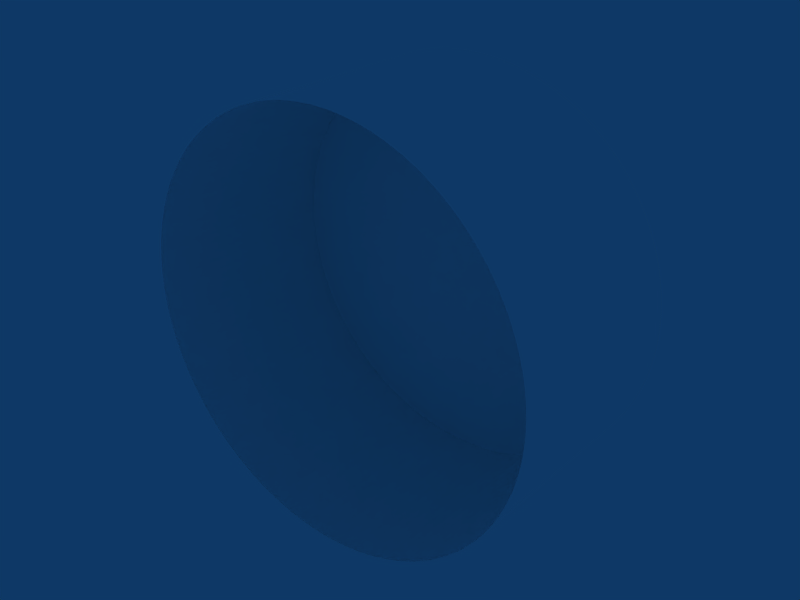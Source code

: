 # Source: drum.blend  (saved by Blender 2.79.7; exported with 4.5.12 LTS)
import bpy
from mathutils import Matrix  # noqa: F401  (used for matrix-valued properties, if any)

bpy.ops.wm.read_factory_settings(use_empty=True)
scene = bpy.context.scene
scene.name = 'drum'

# ---- collections
col_collection_1 = bpy.data.collections.new('Collection 1'); scene.collection.children.link(col_collection_1)

# ---- materials (node trees are filled in below, after node groups)
mat_material = bpy.data.materials.new('Material')
mat_material.alpha_threshold = 0.0
mat_material.diffuse_color = (1.0, 1.0, 1.0, 1.0)
mat_material.roughness = 0.5
mat_material.line_color = (0.0, 0.0, 0.0, 1.0)

# ---- material node trees

# ---- world
world_world = bpy.data.worlds.new('World'); scene.world = world_world
world_world.color = (0.05656, 0.2208, 0.4)
world_world.use_sun_shadow = False
world_world.sun_shadow_jitter_overblur = 0.0
world_world.cycles.sampling_method = 'MANUAL'
world_world.cycles.sample_map_resolution = 256

# ---- meshes
me_drum = bpy.data.meshes.new('drum')
me_drum.from_pydata([(0.1913, 0.25, -0.4619), (0.2138, 0.25, -0.452), (0.2978, 0.25, -0.4016), (0.3172, 0.25, -0.3865), (0.3358, 0.25, -0.3705), (0.4016, 0.25, -0.2978), (0.4289, 0.25, -0.2571), (0.441, 0.25, -0.2357), (0.452, 0.25, -0.2138), (0.4619, 0.25, -0.1913), (0.4708, 0.25, -0.1684), (0.4946, 0.25, -0.07337), (0.4994, 0.25, -0.02453), (0.4904, 0.25, 0.09755), (0.485, 0.25, 0.1215), (0.4708, 0.25, 0.1684), (0.452, 0.25, 0.2138), (0.441, 0.25, 0.2357), (0.4157, 0.25, 0.2778), (0.3865, 0.25, 0.3172), (0.3536, 0.25, 0.3536), (0.3172, 0.25, 0.3865), (0.2979, 0.25, 0.4016), (0.2778, 0.25, 0.4157), (0.2571, 0.25, 0.4289), (0.1913, 0.25, 0.4619), (0.1451, 0.25, 0.4785), (0.1215, 0.25, 0.485), (0.07337, 0.25, 0.4946), (0.02454, 0.25, 0.4994), (1.244e-06, 0.25, 0.5), (-0.02453, 0.25, 0.4994), (-0.04901, 0.25, 0.4976), (-0.07336, 0.25, 0.4946), (-0.09754, 0.25, 0.4904), (-0.1215, 0.25, 0.485), (-0.1451, 0.25, 0.4785), (-0.1913, 0.25, 0.4619), (-0.2138, 0.25, 0.452), (-0.2357, 0.25, 0.441), (-0.257, 0.25, 0.4289), (-0.2778, 0.25, 0.4157), (-0.2978, 0.25, 0.4016), (-0.3172, 0.25, 0.3865), (-0.3865, 0.25, 0.3172), (-0.4157, 0.25, 0.2778), (-0.4289, 0.25, 0.2571), (-0.452, 0.25, 0.2138), (-0.4708, 0.25, 0.1684), (-0.5, 0.25, 5.87e-07), (-0.4976, 0.25, -0.04901), (-0.4904, 0.25, -0.09754), (-0.485, 0.25, -0.1215), (-0.4708, 0.25, -0.1684), (-0.441, 0.25, -0.2357), (-0.4289, 0.25, -0.2571), (-0.4157, 0.25, -0.2778), (-0.3865, 0.25, -0.3172), (-0.3705, 0.25, -0.3358), (-0.3172, 0.25, -0.3865), (-0.2778, 0.25, -0.4157), (-0.2357, 0.25, -0.441), (-0.2138, 0.25, -0.452), (-0.1913, 0.25, -0.4619), (-0.1215, 0.25, -0.485), (-0.09754, 0.25, -0.4904), (-0.07336, 0.25, -0.4946), (0.02453, 0.25, -0.4994), (3.345e-07, 0.25, -0.5), (0.04901, 0.25, -0.4976), (0.07337, 0.25, -0.4946), (0.09755, 0.25, -0.4904), (0.1215, 0.25, -0.485), (0.1451, 0.25, -0.4785), (0.1684, 0.25, -0.4708), (0.2357, 0.25, -0.441), (0.2571, 0.25, -0.4289), (0.2778, 0.25, -0.4157), (0.3536, 0.25, -0.3536), (0.3705, 0.25, -0.3358), (0.3865, 0.25, -0.3172), (0.4157, 0.25, -0.2778), (0.4785, 0.25, -0.1451), (0.485, 0.25, -0.1215), (0.4904, 0.25, -0.09755), (0.4976, 0.25, -0.04901), (0.5, 0.25, 8.033e-08), (0.4994, 0.25, 0.02453), (0.4976, 0.25, 0.04901), (0.4946, 0.25, 0.07337), (0.4785, 0.25, 0.1451), (0.4619, 0.25, 0.1913), (0.4289, 0.25, 0.2571), (0.4016, 0.25, 0.2978), (0.3705, 0.25, 0.3358), (0.3358, 0.25, 0.3705), (0.2357, 0.25, 0.441), (0.2138, 0.25, 0.452), (0.1684, 0.25, 0.4708), (0.09755, 0.25, 0.4904), (0.04901, 0.25, 0.4976), (-0.1684, 0.25, 0.4708), (-0.3358, 0.25, 0.3705), (-0.3536, 0.25, 0.3536), (-0.3705, 0.25, 0.3358), (-0.4016, 0.25, 0.2979), (-0.441, 0.25, 0.2357), (-0.4619, 0.25, 0.1913), (-0.4785, 0.25, 0.1451), (-0.485, 0.25, 0.1215), (-0.4904, 0.25, 0.09755), (-0.4946, 0.25, 0.07337), (-0.4976, 0.25, 0.04901), (-0.4994, 0.25, 0.02453), (-0.4994, 0.25, -0.02453), (-0.4946, 0.25, -0.07336), (-0.4785, 0.25, -0.1451), (-0.4619, 0.25, -0.1913), (-0.452, 0.25, -0.2138), (-0.4016, 0.25, -0.2978), (-0.3536, 0.25, -0.3536), (-0.3358, 0.25, -0.3705), (-0.2978, 0.25, -0.4016), (-0.2571, 0.25, -0.4289), (-0.1684, 0.25, -0.4708), (-0.1451, 0.25, -0.4785), (-0.04901, 0.25, -0.4976), (-0.02453, 0.25, -0.4994), (3.345e-07, -0.25, -0.5), (0.02453, -0.25, -0.4994), (0.02453, 0.25, -0.4994), (3.345e-07, 0.25, -0.5), (0.04901, 0.25, -0.4976), (0.07337, 0.25, -0.4946), (0.09755, 0.25, -0.4904), (0.1215, 0.25, -0.485), (0.1451, 0.25, -0.4785), (0.1684, 0.25, -0.4708), (0.2357, -0.25, -0.441), (0.2571, -0.25, -0.4289), (0.2571, 0.25, -0.4289), (0.2357, 0.25, -0.441), (0.2778, -0.25, -0.4157), (0.2778, 0.25, -0.4157), (0.3172, -0.25, -0.3865), (0.3358, -0.25, -0.3705), (0.3705, 0.25, -0.3358), (0.3536, 0.25, -0.3536), (0.3865, 0.25, -0.3172), (0.4157, -0.25, -0.2778), (0.4289, -0.25, -0.2571), (0.441, -0.25, -0.2357), (0.485, 0.25, -0.1215), (0.4785, 0.25, -0.1451), (0.4904, 0.25, -0.09755), (0.4994, 0.25, 0.02453), (0.5, 0.25, 8.033e-08), (0.4976, 0.25, 0.04901), (0.4946, 0.25, 0.07337), (0.4289, -0.25, 0.2571), (0.4157, -0.25, 0.2778), (0.4016, -0.25, 0.2978), (0.3865, -0.25, 0.3172), (0.3705, -0.25, 0.3358), (0.2571, -0.25, 0.4289), (0.2357, -0.25, 0.441), (0.2138, -0.25, 0.452), (0.2138, 0.25, 0.452), (0.2357, 0.25, 0.441), (1.244e-06, -0.25, 0.5), (-0.02453, -0.25, 0.4994), (-0.1913, -0.25, 0.4619), (-0.2138, -0.25, 0.452), (-0.2357, -0.25, 0.441), (-0.3536, 0.25, 0.3536), (-0.3358, 0.25, 0.3705), (-0.3705, 0.25, 0.3358), (-0.4157, -0.25, 0.2778), (-0.4289, -0.25, 0.2571), (-0.4708, -0.25, 0.1684), (-0.4785, -0.25, 0.1451), (-0.485, -0.25, 0.1215), (-0.485, 0.25, 0.1215), (-0.4785, 0.25, 0.1451), (-0.4904, 0.25, 0.09755), (-0.4946, 0.25, 0.07337), (-0.4946, -0.25, 0.07337), (-0.4976, -0.25, 0.04901), (-0.4976, 0.25, 0.04901), (-0.4994, -0.25, 0.02453), (-0.4994, 0.25, 0.02453), (-0.5, -0.25, 4.976e-07), (-0.4904, -0.25, -0.09754), (-0.485, -0.25, -0.1215), (-0.4785, -0.25, -0.1451), (-0.4708, -0.25, -0.1684), (-0.4619, -0.25, -0.1913), (-0.452, 0.25, -0.2138), (-0.4619, 0.25, -0.1913), (-0.3865, -0.25, -0.3172), (-0.3705, -0.25, -0.3358), (-0.3536, -0.25, -0.3536), (-0.3358, -0.25, -0.3705), (-0.3358, 0.25, -0.3705), (-0.3536, 0.25, -0.3536), (-0.2571, -0.25, -0.4289), (-0.2357, -0.25, -0.441), (-0.1684, -0.25, -0.4708), (-0.1451, -0.25, -0.4785), (-0.1451, 0.25, -0.4785), (-0.1684, 0.25, -0.4708), (-0.04901, -0.25, -0.4976), (-0.02453, -0.25, -0.4994), (0.09755, -0.25, -0.4904), (0.1215, -0.25, -0.485), (0.1451, -0.25, -0.4785), (0.1684, -0.25, -0.4708), (0.2138, 0.25, -0.452), (0.1913, 0.25, -0.4619), (0.3172, 0.25, -0.3865), (0.2978, 0.25, -0.4016), (0.3358, 0.25, -0.3705), (0.3536, -0.25, -0.3536), (0.3705, -0.25, -0.3358), (0.441, 0.25, -0.2357), (0.4289, 0.25, -0.2571), (0.452, 0.25, -0.2138), (0.452, -0.25, -0.2138), (0.4619, -0.25, -0.1913), (0.4619, 0.25, -0.1913), (0.4708, 0.25, -0.1684), (0.4785, -0.25, -0.1451), (0.485, -0.25, -0.1215), (0.4994, -0.25, -0.02453), (0.5, -0.25, -9.08e-09), (0.4994, -0.25, 0.02453), (0.4976, -0.25, 0.04901), (0.4946, -0.25, 0.07337), (0.4904, -0.25, 0.09755), (0.485, 0.25, 0.1215), (0.4904, 0.25, 0.09755), (0.441, 0.25, 0.2357), (0.452, 0.25, 0.2138), (0.3536, -0.25, 0.3536), (0.3358, -0.25, 0.3705), (0.2979, 0.25, 0.4016), (0.3172, 0.25, 0.3865), (0.2979, -0.25, 0.4016), (0.2778, -0.25, 0.4157), (0.2778, 0.25, 0.4157), (0.2571, 0.25, 0.4289), (0.1913, -0.25, 0.4619), (0.1684, -0.25, 0.4708), (0.1215, 0.25, 0.485), (0.1451, 0.25, 0.4785), (0.07337, -0.25, 0.4946), (0.04901, -0.25, 0.4976), (0.02454, -0.25, 0.4994), (1.244e-06, 0.25, 0.5), (0.02454, 0.25, 0.4994), (-0.02453, 0.25, 0.4994), (-0.04901, 0.25, 0.4976), (-0.04901, -0.25, 0.4976), (-0.07336, -0.25, 0.4946), (-0.07336, 0.25, 0.4946), (-0.09754, -0.25, 0.4904), (-0.09754, 0.25, 0.4904), (-0.1215, -0.25, 0.485), (-0.1215, 0.25, 0.485), (-0.1451, -0.25, 0.4785), (-0.1451, 0.25, 0.4785), (-0.1684, -0.25, 0.4708), (-0.2138, 0.25, 0.452), (-0.1913, 0.25, 0.4619), (-0.2357, 0.25, 0.441), (-0.257, 0.25, 0.4289), (-0.2778, 0.25, 0.4157), (-0.2978, 0.25, 0.4016), (-0.2978, -0.25, 0.4016), (-0.3172, -0.25, 0.3865), (-0.3172, 0.25, 0.3865), (-0.3358, -0.25, 0.3705), (-0.3536, -0.25, 0.3536), (-0.3705, -0.25, 0.3358), (-0.3865, -0.25, 0.3172), (-0.4016, -0.25, 0.2979), (-0.4289, 0.25, 0.2571), (-0.4157, 0.25, 0.2778), (-0.485, 0.25, -0.1215), (-0.4904, 0.25, -0.09754), (-0.452, -0.25, -0.2138), (-0.441, -0.25, -0.2357), (-0.4289, -0.25, -0.2571), (-0.4289, 0.25, -0.2571), (-0.441, 0.25, -0.2357), (-0.4157, 0.25, -0.2778), (-0.3705, 0.25, -0.3358), (-0.3865, 0.25, -0.3172), (-0.2138, 0.25, -0.452), (-0.2357, 0.25, -0.441), (-0.2138, -0.25, -0.452), (-0.1913, -0.25, -0.4619), (-0.1913, 0.25, -0.4619), (-0.1215, -0.25, -0.485), (-0.09754, -0.25, -0.4904), (-0.09754, 0.25, -0.4904), (-0.1215, 0.25, -0.485), (-0.07336, -0.25, -0.4946), (-0.07336, 0.25, -0.4946), (0.04901, -0.25, -0.4976), (0.07337, -0.25, -0.4946), (0.1913, -0.25, -0.4619), (0.2138, -0.25, -0.452), (0.2978, -0.25, -0.4016), (0.3865, -0.25, -0.3172), (0.4016, -0.25, -0.2978), (0.4016, 0.25, -0.2978), (0.4157, 0.25, -0.2778), (0.4708, -0.25, -0.1684), (0.4904, -0.25, -0.09755), (0.4946, -0.25, -0.07337), (0.4946, 0.25, -0.07337), (0.4976, -0.25, -0.04901), (0.4976, 0.25, -0.04901), (0.4994, 0.25, -0.02453), (0.485, -0.25, 0.1215), (0.4785, -0.25, 0.1451), (0.4785, 0.25, 0.1451), (0.4708, -0.25, 0.1684), (0.4708, 0.25, 0.1684), (0.4619, -0.25, 0.1913), (0.4619, 0.25, 0.1913), (0.452, -0.25, 0.2138), (0.441, -0.25, 0.2357), (0.4289, 0.25, 0.2571), (0.4157, 0.25, 0.2778), (0.4016, 0.25, 0.2978), (0.3865, 0.25, 0.3172), (0.3705, 0.25, 0.3358), (0.3536, 0.25, 0.3536), (0.3358, 0.25, 0.3705), (0.3172, -0.25, 0.3865), (0.1913, 0.25, 0.4619), (0.1684, 0.25, 0.4708), (0.1451, -0.25, 0.4785), (0.1215, -0.25, 0.485), (0.09755, -0.25, 0.4904), (0.09755, 0.25, 0.4904), (0.07337, 0.25, 0.4946), (0.04901, 0.25, 0.4976), (-0.1684, 0.25, 0.4708), (-0.257, -0.25, 0.4289), (-0.2778, -0.25, 0.4157), (-0.3865, 0.25, 0.3172), (-0.4016, 0.25, 0.2979), (-0.441, -0.25, 0.2357), (-0.441, 0.25, 0.2357), (-0.452, -0.25, 0.2138), (-0.452, 0.25, 0.2138), (-0.4619, -0.25, 0.1913), (-0.4619, 0.25, 0.1913), (-0.4708, 0.25, 0.1684), (-0.4904, -0.25, 0.09755), (-0.5, 0.25, 5.87e-07), (-0.4994, -0.25, -0.02453), (-0.4994, 0.25, -0.02453), (-0.4976, -0.25, -0.04901), (-0.4976, 0.25, -0.04901), (-0.4946, -0.25, -0.07336), (-0.4946, 0.25, -0.07336), (-0.4785, 0.25, -0.1451), (-0.4708, 0.25, -0.1684), (-0.4157, -0.25, -0.2778), (-0.4016, -0.25, -0.2979), (-0.4016, 0.25, -0.2978), (-0.3172, -0.25, -0.3865), (-0.3172, 0.25, -0.3865), (-0.2978, -0.25, -0.4016), (-0.2978, 0.25, -0.4016), (-0.2778, -0.25, -0.4157), (-0.2778, 0.25, -0.4157), (-0.2571, 0.25, -0.4289), (-0.04901, 0.25, -0.4976), (-0.02453, 0.25, -0.4994)], [], [(128, 131, 130, 129), (129, 130, 132, 309), (309, 132, 133, 310), (310, 133, 134, 213), (213, 134, 135, 214), (214, 135, 136, 215), (215, 136, 137, 216), (216, 137, 218, 311), (311, 218, 217, 312), (312, 217, 141, 138), (138, 141, 140, 139), (139, 140, 143, 142), (142, 143, 220, 313), (313, 220, 219, 144), (144, 219, 221, 145), (145, 221, 147, 222), (222, 147, 146, 223), (223, 146, 148, 314), (314, 148, 316, 315), (315, 316, 317, 149), (149, 317, 225, 150), (150, 225, 224, 151), (151, 224, 226, 227), (227, 226, 229, 228), (228, 229, 230, 318), (318, 230, 153, 231), (231, 153, 152, 232), (232, 152, 154, 319), (319, 154, 321, 320), (320, 321, 323, 322), (322, 323, 324, 233), (233, 324, 156, 234), (234, 156, 155, 235), (235, 155, 157, 236), (236, 157, 158, 237), (237, 158, 240, 238), (238, 240, 239, 325), (325, 239, 327, 326), (326, 327, 329, 328), (328, 329, 331, 330), (330, 331, 242, 332), (332, 242, 241, 333), (333, 241, 334, 159), (159, 334, 335, 160), (160, 335, 336, 161), (161, 336, 337, 162), (162, 337, 338, 163), (163, 338, 339, 243), (243, 339, 340, 244), (244, 340, 246, 341), (341, 246, 245, 247), (247, 245, 249, 248), (248, 249, 250, 164), (164, 250, 168, 165), (165, 168, 167, 166), (166, 167, 342, 251), (251, 342, 343, 252), (252, 343, 254, 344), (344, 254, 253, 345), (345, 253, 347, 346), (346, 347, 348, 255), (255, 348, 349, 256), (256, 349, 259, 257), (257, 259, 258, 169), (169, 258, 260, 170), (170, 260, 261, 262), (262, 261, 264, 263), (263, 264, 266, 265), (265, 266, 268, 267), (267, 268, 270, 269), (269, 270, 350, 271), (271, 350, 273, 171), (171, 273, 272, 172), (172, 272, 274, 173), (173, 274, 275, 351), (351, 275, 276, 352), (352, 276, 277, 278), (278, 277, 280, 279), (279, 280, 175, 281), (281, 175, 174, 282), (282, 174, 176, 283), (283, 176, 353, 284), (284, 353, 354, 285), (285, 354, 287, 177), (177, 287, 286, 178), (178, 286, 356, 355), (355, 356, 358, 357), (357, 358, 360, 359), (359, 360, 361, 179), (179, 361, 183, 180), (180, 183, 182, 181), (181, 182, 184, 362), (362, 184, 185, 186), (186, 185, 188, 187), (187, 188, 190, 189), (189, 190, 363, 191), (191, 363, 365, 364), (364, 365, 367, 366), (366, 367, 369, 368), (368, 369, 289, 192), (192, 289, 288, 193), (193, 288, 370, 194), (194, 370, 371, 195), (195, 371, 198, 196), (196, 198, 197, 290), (290, 197, 294, 291), (291, 294, 293, 292), (292, 293, 295, 372), (372, 295, 374, 373), (373, 374, 297, 199), (199, 297, 296, 200), (200, 296, 204, 201), (201, 204, 203, 202), (202, 203, 376, 375), (375, 376, 378, 377), (377, 378, 380, 379), (379, 380, 381, 205), (205, 381, 299, 206), (206, 299, 298, 300), (300, 298, 302, 301), (301, 302, 210, 207), (207, 210, 209, 208), (208, 209, 306, 303), (303, 306, 305, 304), (304, 305, 308, 307), (307, 308, 382, 211), (67, 68, 383, 126, 66, 65, 64, 125, 124, 63, 62, 61, 123, 60, 122, 59, 121, 120, 58, 57, 119, 56, 55, 54, 118, 117, 53, 116, 52, 51, 115, 50, 114, 49, 113, 112, 111, 110, 109, 108, 48, 107, 47, 106, 46, 45, 105, 44, 104, 103, 102, 43, 42, 41, 40, 39, 38, 37, 101, 36, 35, 34, 33, 32, 31, 30, 29, 100, 28, 99, 27, 26, 98, 25, 97, 96, 24, 23, 22, 21, 95, 20, 94, 19, 93, 18, 92, 17, 16, 91, 15, 90, 14, 13, 89, 88, 87, 86, 12, 85, 11, 84, 83, 82, 10, 9, 8, 7, 6, 81, 5, 80, 79, 78, 4, 3, 2, 77, 76, 75, 1, 0, 74, 73, 72, 71, 70, 69), (211, 382, 127, 212), (212, 127, 131, 128)])
_uv = me_drum.uv_layers.new(name='UVTex')
_uv.uv.foreach_set('vector', [8.0, -1.375, 8.0, 2.375, 7.883, 2.375, 7.883, -1.375, 7.883, -1.375, 7.883, 2.375, 7.766, 2.375, 7.766, -1.375, 7.766, -1.375, 7.766, 2.375, 7.648, 2.375, 7.648, -1.375, 7.648, -1.375, 7.648, 2.375, 7.531, 2.375, 7.531, -1.375, 7.531, -1.375, 7.531, 2.375, 7.414, 2.375, 7.414, -1.375, 7.414, -1.375, 7.414, 2.375, 7.297, 2.375, 7.297, -1.375, 7.297, -1.375, 7.297, 2.375, 7.18, 2.375, 7.18, -1.375, 7.18, -1.375, 7.18, 2.375, 7.062, 2.375, 7.062, -1.375, 7.062, -1.375, 7.062, 2.375, 6.945, 2.375, 6.945, -1.375, 6.945, -1.375, 6.945, 2.375, 6.828, 2.375, 6.828, -1.375, 6.828, -1.375, 6.828, 2.375, 6.711, 2.375, 6.711, -1.375, 6.711, -1.375, 6.711, 2.375, 6.594, 2.375, 6.594, -1.375, 6.594, -1.375, 6.594, 2.375, 6.477, 2.375, 6.477, -1.375, 6.477, -1.375, 6.477, 2.375, 6.359, 2.375, 6.359, -1.375, 6.359, -1.375, 6.359, 2.375, 6.242, 2.375, 6.242, -1.375, 6.242, -1.375, 6.242, 2.375, 6.125, 2.375, 6.125, -1.375, 6.125, -1.375, 6.125, 2.375, 6.008, 2.375, 6.008, -1.375, 6.008, -1.375, 6.008, 2.375, 5.891, 2.375, 5.891, -1.375, 5.891, -1.375, 5.891, 2.375, 5.773, 2.375, 5.773, -1.375, 5.773, -1.375, 5.773, 2.375, 5.656, 2.375, 5.656, -1.375, 5.656, -1.375, 5.656, 2.375, 5.539, 2.375, 5.539, -1.375, 5.539, -1.375, 5.539, 2.375, 5.422, 2.375, 5.422, -1.375, 5.422, -1.375, 5.422, 2.375, 5.305, 2.375, 5.305, -1.375, 5.305, -1.375, 5.305, 2.375, 5.187, 2.375, 5.188, -1.375, 5.188, -1.375, 5.187, 2.375, 5.07, 2.375, 5.07, -1.375, 5.07, -1.375, 5.07, 2.375, 4.953, 2.375, 4.953, -1.375, 4.953, -1.375, 4.953, 2.375, 4.836, 2.375, 4.836, -1.375, 4.836, -1.375, 4.836, 2.375, 4.719, 2.375, 4.719, -1.375, 4.719, -1.375, 4.719, 2.375, 4.602, 2.375, 4.602, -1.375, 4.602, -1.375, 4.602, 2.375, 4.484, 2.375, 4.484, -1.375, 4.484, -1.375, 4.484, 2.375, 4.367, 2.375, 4.367, -1.375, 4.367, -1.375, 4.367, 2.375, 4.25, 2.375, 4.25, -1.375, 4.25, -1.375, 4.25, 2.375, 4.133, 2.375, 4.133, -1.375, 4.133, -1.375, 4.133, 2.375, 4.016, 2.375, 4.016, -1.375, 4.016, -1.375, 4.016, 2.375, 3.898, 2.375, 3.898, -1.375, 3.898, -1.375, 3.898, 2.375, 3.781, 2.375, 3.781, -1.375, 3.781, -1.375, 3.781, 2.375, 3.664, 2.375, 3.664, -1.375, 3.664, -1.375, 3.664, 2.375, 3.547, 2.375, 3.547, -1.375, 3.547, -1.375, 3.547, 2.375, 3.43, 2.375, 3.43, -1.375, 3.43, -1.375, 3.43, 2.375, 3.312, 2.375, 3.312, -1.375, 3.312, -1.375, 3.312, 2.375, 3.195, 2.375, 3.195, -1.375, 3.195, -1.375, 3.195, 2.375, 3.078, 2.375, 3.078, -1.375, 3.078, -1.375, 3.078, 2.375, 2.961, 2.375, 2.961, -1.375, 2.961, -1.375, 2.961, 2.375, 2.844, 2.375, 2.844, -1.375, 2.844, -1.375, 2.844, 2.375, 2.727, 2.375, 2.727, -1.375, 2.727, -1.375, 2.727, 2.375, 2.609, 2.375, 2.609, -1.375, 2.609, -1.375, 2.609, 2.375, 2.492, 2.375, 2.492, -1.375, 2.492, -1.375, 2.492, 2.375, 2.375, 2.375, 2.375, -1.375, 2.375, -1.375, 2.375, 2.375, 2.258, 2.375, 2.258, -1.375, 2.258, -1.375, 2.258, 2.375, 2.141, 2.375, 2.141, -1.375, 2.141, -1.375, 2.141, 2.375, 2.023, 2.375, 2.023, -1.375, 2.023, -1.375, 2.023, 2.375, 1.906, 2.375, 1.906, -1.375, 1.906, -1.375, 1.906, 2.375, 1.789, 2.375, 1.789, -1.375, 1.789, -1.375, 1.789, 2.375, 1.672, 2.375, 1.672, -1.375, 1.672, -1.375, 1.672, 2.375, 1.555, 2.375, 1.555, -1.375, 1.555, -1.375, 1.555, 2.375, 1.438, 2.375, 1.438, -1.375, 1.438, -1.375, 1.438, 2.375, 1.32, 2.375, 1.32, -1.375, 1.32, -1.375, 1.32, 2.375, 1.203, 2.375, 1.203, -1.375, 1.203, -1.375, 1.203, 2.375, 1.086, 2.375, 1.086, -1.375, 1.086, -1.375, 1.086, 2.375, 0.9688, 2.375, 0.9688, -1.375, 0.9688, -1.375, 0.9688, 2.375, 0.8516, 2.375, 0.8516, -1.375, 0.8516, -1.375, 0.8516, 2.375, 0.7344, 2.375, 0.7344, -1.375, 0.7344, -1.375, 0.7344, 2.375, 0.6172, 2.375, 0.6172, -1.375, 0.6172, -1.375, 0.6172, 2.375, 0.5, 2.375, 0.5, -1.375, 0.5, -1.375, 0.5, 2.375, 0.3828, 2.375, 0.3828, -1.375, 0.3828, -1.375, 0.3828, 2.375, 0.2656, 2.375, 0.2656, -1.375, 0.2656, -1.375, 0.2656, 2.375, 0.1484, 2.375, 0.1484, -1.375, 0.1484, -1.375, 0.1484, 2.375, 0.03125, 2.375, 0.03125, -1.375, 0.03125, -1.375, 0.03125, 2.375, -0.08594, 2.375, -0.08594, -1.375, -0.08594, -1.375, -0.08594, 2.375, -0.2031, 2.375, -0.2031, -1.375, -0.2031, -1.375, -0.2031, 2.375, -0.3203, 2.375, -0.3203, -1.375, -0.3203, -1.375, -0.3203, 2.375, -0.4375, 2.375, -0.4375, -1.375, -0.4375, -1.375, -0.4375, 2.375, -0.5547, 2.375, -0.5547, -1.375, -0.5547, -1.375, -0.5547, 2.375, -0.6719, 2.375, -0.6719, -1.375, -0.6719, -1.375, -0.6719, 2.375, -0.7891, 2.375, -0.7891, -1.375, -0.7891, -1.375, -0.7891, 2.375, -0.9062, 2.375, -0.9062, -1.375, -0.9062, -1.375, -0.9062, 2.375, -1.023, 2.375, -1.023, -1.375, -1.023, -1.375, -1.023, 2.375, -1.141, 2.375, -1.141, -1.375, -1.141, -1.375, -1.141, 2.375, -1.258, 2.375, -1.258, -1.375, -1.258, -1.375, -1.258, 2.375, -1.375, 2.375, -1.375, -1.375, -1.375, -1.375, -1.375, 2.375, -1.492, 2.375, -1.492, -1.375, -1.492, -1.375, -1.492, 2.375, -1.609, 2.375, -1.609, -1.375, -1.609, -1.375, -1.609, 2.375, -1.727, 2.375, -1.727, -1.375, -1.727, -1.375, -1.727, 2.375, -1.844, 2.375, -1.844, -1.375, -1.844, -1.375, -1.844, 2.375, -1.961, 2.375, -1.961, -1.375, -1.961, -1.375, -1.961, 2.375, -2.078, 2.375, -2.078, -1.375, -2.078, -1.375, -2.078, 2.375, -2.195, 2.375, -2.195, -1.375, -2.195, -1.375, -2.195, 2.375, -2.312, 2.375, -2.312, -1.375, -2.312, -1.375, -2.312, 2.375, -2.43, 2.375, -2.43, -1.375, -2.43, -1.375, -2.43, 2.375, -2.547, 2.375, -2.547, -1.375, -2.547, -1.375, -2.547, 2.375, -2.664, 2.375, -2.664, -1.375, -2.664, -1.375, -2.664, 2.375, -2.781, 2.375, -2.781, -1.375, -2.781, -1.375, -2.781, 2.375, -2.898, 2.375, -2.898, -1.375, -2.898, -1.375, -2.898, 2.375, -3.016, 2.375, -3.016, -1.375, -3.016, -1.375, -3.016, 2.375, -3.133, 2.375, -3.133, -1.375, -3.133, -1.375, -3.133, 2.375, -3.25, 2.375, -3.25, -1.375, -3.25, -1.375, -3.25, 2.375, -3.367, 2.375, -3.367, -1.375, -3.367, -1.375, -3.367, 2.375, -3.484, 2.375, -3.484, -1.375, -3.484, -1.375, -3.484, 2.375, -3.602, 2.375, -3.602, -1.375, -3.602, -1.375, -3.602, 2.375, -3.719, 2.375, -3.719, -1.375, -3.719, -1.375, -3.719, 2.375, -3.836, 2.375, -3.836, -1.375, -3.836, -1.375, -3.836, 2.375, -3.953, 2.375, -3.953, -1.375, -3.953, -1.375, -3.953, 2.375, -4.07, 2.375, -4.07, -1.375, -4.07, -1.375, -4.07, 2.375, -4.188, 2.375, -4.188, -1.375, -4.188, -1.375, -4.188, 2.375, -4.305, 2.375, -4.305, -1.375, -4.305, -1.375, -4.305, 2.375, -4.422, 2.375, -4.422, -1.375, -4.422, -1.375, -4.422, 2.375, -4.539, 2.375, -4.539, -1.375, -4.539, -1.375, -4.539, 2.375, -4.656, 2.375, -4.656, -1.375, -4.656, -1.375, -4.656, 2.375, -4.773, 2.375, -4.773, -1.375, -4.773, -1.375, -4.773, 2.375, -4.891, 2.375, -4.891, -1.375, -4.891, -1.375, -4.891, 2.375, -5.008, 2.375, -5.008, -1.375, -5.008, -1.375, -5.008, 2.375, -5.125, 2.375, -5.125, -1.375, -5.125, -1.375, -5.125, 2.375, -5.242, 2.375, -5.242, -1.375, -5.242, -1.375, -5.242, 2.375, -5.359, 2.375, -5.359, -1.375, -5.359, -1.375, -5.359, 2.375, -5.477, 2.375, -5.477, -1.375, -5.477, -1.375, -5.477, 2.375, -5.594, 2.375, -5.594, -1.375, -5.594, -1.375, -5.594, 2.375, -5.711, 2.375, -5.711, -1.375, -5.711, -1.375, -5.711, 2.375, -5.828, 2.375, -5.828, -1.375, -5.828, -1.375, -5.828, 2.375, -5.945, 2.375, -5.945, -1.375, -5.945, -1.375, -5.945, 2.375, -6.063, 2.375, -6.063, -1.375, -6.063, -1.375, -6.063, 2.375, -6.18, 2.375, -6.18, -1.375, -6.18, -1.375, -6.18, 2.375, -6.297, 2.375, -6.297, -1.375, -6.297, -1.375, -6.297, 2.375, -6.414, 2.375, -6.414, -1.375, -6.414, -1.375, -6.414, 2.375, -6.531, 2.375, -6.531, -1.375, -6.531, -1.375, -6.531, 2.375, -6.648, 2.375, -6.648, -1.375, -6.648, -1.375, -6.648, 2.375, -6.766, 2.375, -6.766, -1.375, 0.7453, -4.494, 0.5, -4.5, 0.2547, -4.494, 0.009928, -4.476, -0.2336, -4.446, -0.4754, -4.404, -0.7149, -4.35, -0.9514, -4.285, -1.184, -4.208, -1.413, -4.119, -1.638, -4.02, -1.857, -3.91, -2.071, -3.789, -2.278, -3.657, -2.478, -3.516, -2.672, -3.365, -2.858, -3.205, -3.036, -3.036, -3.205, -2.858, -3.365, -2.672, -3.516, -2.478, -3.657, -2.278, -3.789, -2.071, -3.91, -1.857, -4.02, -1.638, -4.119, -1.413, -4.208, -1.184, -4.285, -0.9514, -4.35, -0.7149, -4.404, -0.4754, -4.446, -0.2336, -4.476, 0.00992, -4.494, 0.2547, -4.5, 0.5, -4.494, 0.7453, -4.476, 0.9901, -4.446, 1.234, -4.404, 1.475, -4.35, 1.715, -4.285, 1.951, -4.208, 2.184, -4.119, 2.413, -4.02, 2.638, -3.91, 2.857, -3.789, 3.071, -3.657, 3.278, -3.516, 3.479, -3.365, 3.672, -3.205, 3.858, -3.036, 4.036, -2.858, 4.205, -2.672, 4.365, -2.478, 4.516, -2.278, 4.657, -2.071, 4.789, -1.857, 4.91, -1.638, 5.02, -1.413, 5.119, -1.184, 5.208, -0.9514, 5.285, -0.7149, 5.35, -0.4754, 5.404, -0.2336, 5.446, 0.009924, 5.476, 0.2547, 5.494, 0.5, 5.5, 0.7453, 5.494, 0.9901, 5.476, 1.234, 5.446, 1.475, 5.404, 1.715, 5.35, 1.951, 5.285, 2.184, 5.208, 2.413, 5.119, 2.638, 5.02, 2.857, 4.91, 3.071, 4.789, 3.278, 4.657, 3.478, 4.516, 3.672, 4.365, 3.858, 4.205, 4.036, 4.036, 4.205, 3.858, 4.365, 3.672, 4.516, 3.478, 4.657, 3.278, 4.789, 3.071, 4.91, 2.857, 5.02, 2.638, 5.119, 2.413, 5.208, 2.184, 5.285, 1.951, 5.35, 1.715, 5.404, 1.475, 5.446, 1.234, 5.476, 0.9901, 5.494, 0.7453, 5.5, 0.5, 5.494, 0.2547, 5.476, 0.009916, 5.446, -0.2337, 5.404, -0.4754, 5.35, -0.7149, 5.285, -0.9514, 5.208, -1.184, 5.119, -1.413, 5.02, -1.638, 4.91, -1.857, 4.789, -2.071, 4.657, -2.278, 4.516, -2.478, 4.365, -2.672, 4.205, -2.858, 4.036, -3.036, 3.858, -3.205, 3.672, -3.365, 3.478, -3.516, 3.278, -3.657, 3.071, -3.789, 2.857, -3.91, 2.638, -4.02, 2.413, -4.119, 2.184, -4.208, 1.951, -4.285, 1.715, -4.35, 1.475, -4.404, 1.234, -4.446, 0.9901, -4.476, -6.766, -1.375, -6.766, 2.375, -6.883, 2.375, -6.883, -1.375, -6.883, -1.375, -6.883, 2.375, -7.0, 2.375, -7.0, -1.375])
me_drum.materials.append(mat_material)
me_drum.use_remesh_preserve_volume = False
me_drum.use_remesh_preserve_attributes = False
me_drum.use_mirror_vertex_groups = False
me_drum.update()

# ---- objects
ob_drum = bpy.data.objects.new('drum', me_drum)

# ---- transforms, parenting, visibility, modifiers, constraints
ob_drum.location = (0.0, 0.0, 0.0)
ob_drum.lock_rotations_4d = False
ob_drum.empty_display_type = 'ARROWS'
ob_drum.lineart.crease_threshold = 0.0

# ---- collection membership
col_collection_1.objects.link(ob_drum)

# ---- scene / render settings (as saved in the file)
scene.frame_start = 1; scene.frame_end = 250; scene.frame_set(1)
scene.render.engine = 'BLENDER_EEVEE_NEXT'
scene.render.image_settings.file_format = 'JPEG'
scene.render.image_settings.color_mode = 'RGB'
scene.render.image_settings.compression = 90
scene.render.resolution_x = 800
scene.render.resolution_y = 600
scene.render.pixel_aspect_x = 100.0
scene.render.pixel_aspect_y = 100.0
scene.render.fps = 25
scene.render.dither_intensity = 0.0
scene.render.use_compositing = False
scene.render.use_sequencer = False
scene.render.bake_margin = 2
scene.render.bake_bias = 0.0
scene.render.use_stamp_time = False
scene.render.use_stamp_date = False
scene.render.use_stamp_frame = False
scene.render.use_stamp_camera = False
scene.render.use_stamp_scene = False
scene.render.use_stamp_filename = False
scene.render.use_stamp_render_time = False
scene.render.stamp_font_size = 0
scene.cycles.use_denoising = False
scene.cycles.samples = 10
scene.cycles.sampling_pattern = 'TABULATED_SOBOL'
scene.cycles.light_sampling_threshold = 0.0
scene.cycles.use_adaptive_sampling = False
scene.cycles.use_light_tree = False
scene.cycles.blur_glossy = 0.0
scene.cycles.volume_bounces = 1
scene.cycles.pixel_filter_type = 'GAUSSIAN'
scene.cycles.sample_clamp_indirect = 0.0
scene.view_settings.view_transform = 'Raw'
bpy.context.view_layer.update()

# ---- added for rendering (the .blend has no active camera): camera
cam_auto = bpy.data.cameras.new('AutoCamera')
cam_auto.lens = 50.0
cam_auto.sensor_width = 36.0
cam_auto.clip_end = 1000.0
ob_auto_camera = bpy.data.objects.new('AutoCamera', cam_auto)
scene.collection.objects.link(ob_auto_camera)
ob_auto_camera.location = (1.38784, -1.6654, 1.11027)
ob_auto_camera.rotation_euler = (1.09748, -7.21219e-08, 0.694738)
scene.camera = ob_auto_camera
bpy.context.view_layer.update()

